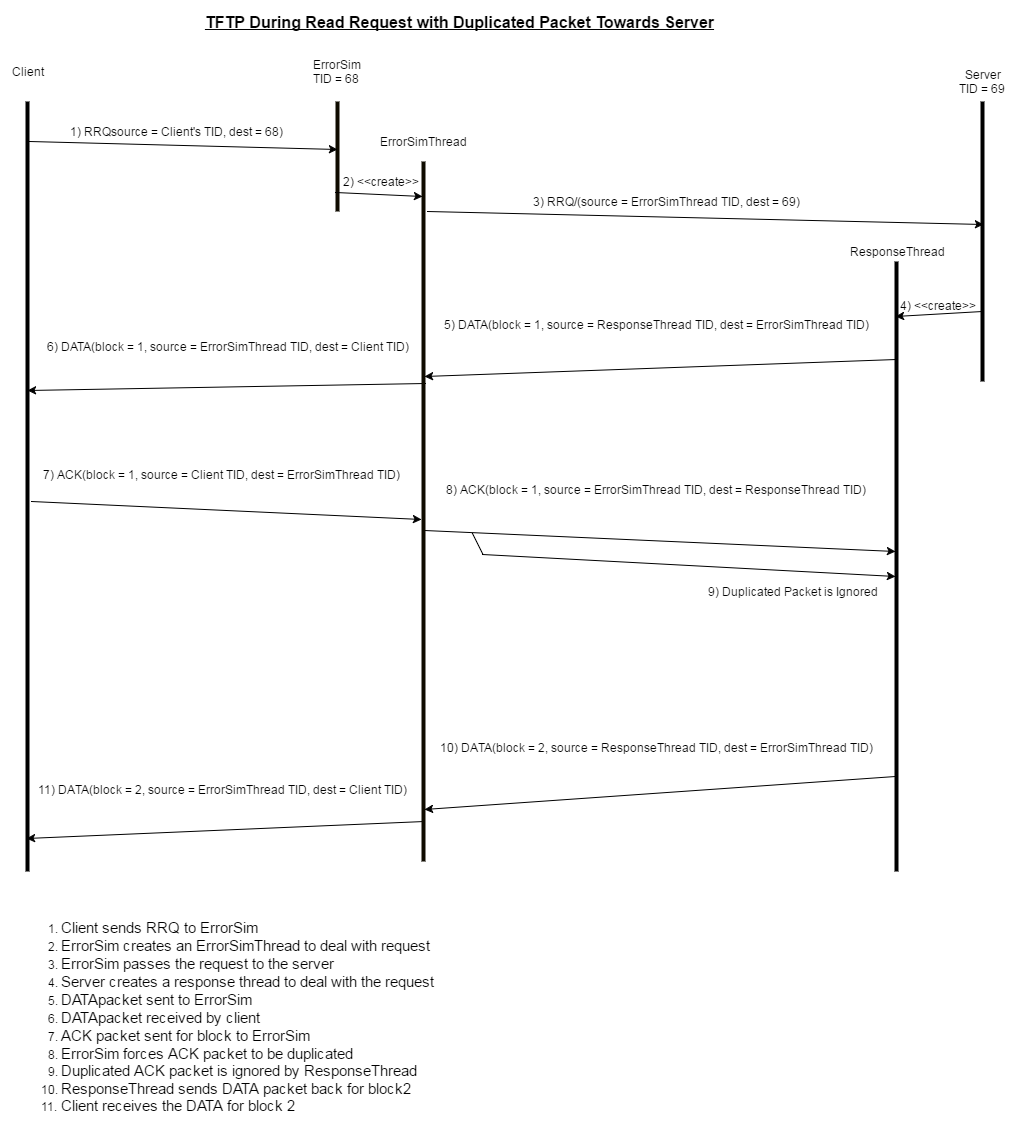

The diagram above was exported from draw.io. Its source (the exported page's mxGraphModel, read from the mxfile embedded in the PNG):
<mxGraphModel dx="1434" dy="760" grid="1" gridSize="10" guides="1" tooltips="1" connect="1" arrows="1" fold="1" page="1" pageScale="1" pageWidth="826" pageHeight="1169" background="#ffffff" math="0" shadow="0">
  <root>
    <mxCell id="0" />
    <mxCell id="1" parent="0" />
    <mxCell id="2" value="" style="line;direction=south;html=1;" parent="1" vertex="1">
      <mxGeometry x="80" y="100" width="10" height="770" as="geometry" />
    </mxCell>
    <mxCell id="3" value="" style="line;direction=south;html=1;plain-orange;fillColor=#0A0802;gradientColor=none;strokeColor=#0F0B00;" parent="1" vertex="1">
      <mxGeometry x="390" y="100" width="10" height="110" as="geometry" />
    </mxCell>
    <mxCell id="4" value="" style="line;direction=south;html=1;" parent="1" vertex="1">
      <mxGeometry x="1035" y="100" width="10" height="280" as="geometry" />
    </mxCell>
    <mxCell id="5" value="Client" style="text;html=1;strokeColor=none;fillColor=none;align=center;verticalAlign=middle;whiteSpace=wrap;overflow=hidden;" parent="1" vertex="1">
      <mxGeometry x="65" y="60" width="40" height="20" as="geometry" />
    </mxCell>
    <mxCell id="6" value="ErrorSim TID = 68&amp;nbsp;" style="text;html=1;strokeColor=none;fillColor=none;align=center;verticalAlign=middle;whiteSpace=wrap;overflow=hidden;" parent="1" vertex="1">
      <mxGeometry x="365" y="50" width="60" height="40" as="geometry" />
    </mxCell>
    <mxCell id="7" value="Server&lt;div&gt;TID = 69&amp;nbsp;&lt;/div&gt;" style="text;html=1;strokeColor=none;fillColor=none;align=center;verticalAlign=middle;whiteSpace=wrap;overflow=hidden;" parent="1" vertex="1">
      <mxGeometry x="1010" y="60" width="60" height="40" as="geometry" />
    </mxCell>
    <mxCell id="8" value="" style="line;direction=south;html=1;" parent="1" vertex="1">
      <mxGeometry x="949" y="260" width="10" height="610" as="geometry" />
    </mxCell>
    <mxCell id="9" value="ResponseThread" style="text;html=1;strokeColor=none;fillColor=none;align=center;verticalAlign=middle;whiteSpace=wrap;overflow=hidden;" parent="1" vertex="1">
      <mxGeometry x="901" y="230" width="106" height="40" as="geometry" />
    </mxCell>
    <mxCell id="10" value="" style="endArrow=classic;html=1;entryX=0.436;entryY=0.5;entryPerimeter=0;exitX=0.052;exitY=0.3;exitPerimeter=0;" parent="1" source="2" target="3" edge="1">
      <mxGeometry width="50" height="50" relative="1" as="geometry">
        <mxPoint x="10" y="80" as="sourcePoint" />
        <mxPoint x="60" y="30" as="targetPoint" />
      </mxGeometry>
    </mxCell>
    <mxCell id="11" value="1) RRQsource = Client's TID, dest = 68)" style="text;html=1;strokeColor=none;fillColor=none;align=center;verticalAlign=middle;whiteSpace=wrap;overflow=hidden;" parent="1" vertex="1">
      <mxGeometry x="99" y="120" width="268" height="20" as="geometry" />
    </mxCell>
    <mxCell id="12" value="" style="endArrow=classic;html=1;entryX=0.439;entryY=0.4;entryPerimeter=0;exitX=0.071;exitY=0.1;exitPerimeter=0;" parent="1" source="41" target="4" edge="1">
      <mxGeometry x="419" y="170" width="50" height="50" as="geometry">
        <mxPoint x="500" y="230" as="sourcePoint" />
        <mxPoint x="710" y="202" as="targetPoint" />
      </mxGeometry>
    </mxCell>
    <mxCell id="13" value="3) RRQ/(source = ErrorSimThread TID, dest = 69)" style="text;html=1;strokeColor=none;fillColor=none;align=center;verticalAlign=middle;whiteSpace=wrap;overflow=hidden;" parent="1" vertex="1">
      <mxGeometry x="564" y="190" width="319" height="20" as="geometry" />
    </mxCell>
    <mxCell id="14" value="" style="endArrow=classic;html=1;exitX=0.75;exitY=0.5;exitPerimeter=0;entryX=0.09;entryY=0.6;entryPerimeter=0;" parent="1" source="4" target="8" edge="1">
      <mxGeometry width="50" height="50" relative="1" as="geometry">
        <mxPoint x="953" y="320" as="sourcePoint" />
        <mxPoint x="955" y="305" as="targetPoint" />
      </mxGeometry>
    </mxCell>
    <mxCell id="15" value="4) &amp;lt;&amp;lt;create&amp;gt;&amp;gt;" style="text;html=1;strokeColor=none;fillColor=none;align=center;verticalAlign=middle;whiteSpace=wrap;overflow=hidden;" parent="1" vertex="1">
      <mxGeometry x="945" y="294" width="100" height="20" as="geometry" />
    </mxCell>
    <mxCell id="16" value="" style="endArrow=classic;html=1;exitX=0.161;exitY=0.5;exitPerimeter=0;entryX=0.307;entryY=0.4;entryPerimeter=0;" parent="1" source="8" target="41" edge="1">
      <mxGeometry width="50" height="50" relative="1" as="geometry">
        <mxPoint x="534" y="430" as="sourcePoint" />
        <mxPoint x="444" y="350" as="targetPoint" />
      </mxGeometry>
    </mxCell>
    <mxCell id="18" value="5) DATA(block = 1, source = ResponseThread TID, dest = ErrorSimThread TID)&lt;div&gt;&lt;br&gt;&lt;/div&gt;" style="text;html=1;strokeColor=none;fillColor=none;align=center;verticalAlign=middle;whiteSpace=wrap;overflow=hidden;" parent="1" vertex="1">
      <mxGeometry x="496" y="270" width="434" height="120" as="geometry" />
    </mxCell>
    <mxCell id="19" value="" style="endArrow=classic;html=1;entryX=0.375;entryY=0.5;entryPerimeter=0;exitX=0.317;exitY=0.3;exitPerimeter=0;" parent="1" source="41" target="2" edge="1">
      <mxGeometry width="50" height="50" relative="1" as="geometry">
        <mxPoint x="220" y="490" as="sourcePoint" />
        <mxPoint x="270" y="440" as="targetPoint" />
      </mxGeometry>
    </mxCell>
    <mxCell id="21" value="" style="endArrow=classic;html=1;exitX=0.519;exitY=0.1;exitPerimeter=0;entryX=0.511;entryY=0.7;entryPerimeter=0;" parent="1" source="2" target="41" edge="1">
      <mxGeometry width="50" height="50" relative="1" as="geometry">
        <mxPoint x="130" y="530" as="sourcePoint" />
        <mxPoint x="420" y="486" as="targetPoint" />
      </mxGeometry>
    </mxCell>
    <mxCell id="22" value="7) ACK(block = 1, source =&amp;nbsp;&lt;span&gt;Client TID&lt;/span&gt;, dest = ErrorSimThread TID)&lt;div&gt;&lt;br&gt;&lt;/div&gt;" style="text;html=1;strokeColor=none;fillColor=none;align=center;verticalAlign=middle;whiteSpace=wrap;overflow=hidden;" parent="1" vertex="1">
      <mxGeometry x="88" y="455" width="380" height="50" as="geometry" />
    </mxCell>
    <mxCell id="23" value="&lt;font style=&quot;font-size: 16px&quot;&gt;&lt;b&gt;&lt;u&gt;TFTP During Read Request with Duplicated Packet Towards Server&lt;/u&gt;&lt;/b&gt;&lt;/font&gt;" style="text;html=1;strokeColor=none;fillColor=none;align=center;verticalAlign=middle;whiteSpace=wrap;overflow=hidden;" parent="1" vertex="1">
      <mxGeometry x="206" width="620" height="40" as="geometry" />
    </mxCell>
    <mxCell id="24" value="" style="endArrow=classic;html=1;exitX=0.527;exitY=0.4;exitPerimeter=0;entryX=0.475;entryY=0.6;entryPerimeter=0;" parent="1" source="41" target="8" edge="1">
      <mxGeometry x="419" y="490" width="50" height="50" as="geometry">
        <mxPoint x="419" y="490" as="sourcePoint" />
        <mxPoint x="690" y="540" as="targetPoint" />
      </mxGeometry>
    </mxCell>
    <mxCell id="25" value="8) ACK(block = 1, source =&amp;nbsp;&lt;span&gt;ErrorSimThread TID&lt;/span&gt;, dest =&amp;nbsp;&lt;span&gt;ResponseThread TID&lt;/span&gt;)&lt;div&gt;&lt;br&gt;&lt;/div&gt;" style="text;html=1;strokeColor=none;fillColor=none;align=center;verticalAlign=middle;whiteSpace=wrap;overflow=hidden;" parent="1" vertex="1">
      <mxGeometry x="492" y="455" width="442" height="79" as="geometry" />
    </mxCell>
    <mxCell id="26" value="" style="endArrow=classic;html=1;exitX=0.943;exitY=0.4;exitPerimeter=0;entryX=0.957;entryY=0.6;entryPerimeter=0;" parent="1" source="41" target="2" edge="1">
      <mxGeometry x="85" y="661" width="50" height="50" as="geometry">
        <mxPoint x="85" y="661" as="sourcePoint" />
        <mxPoint x="89" y="834" as="targetPoint" />
      </mxGeometry>
    </mxCell>
    <mxCell id="27" value="11)&amp;nbsp;&lt;span&gt;DATA&lt;/span&gt;(block = 2, source =&amp;nbsp;&lt;span&gt;ErrorSimThread TID&lt;/span&gt;, dest =&amp;nbsp;&lt;span&gt;Client TID&lt;/span&gt;)&lt;div&gt;&lt;br&gt;&lt;/div&gt;" style="text;html=1;strokeColor=none;fillColor=none;align=center;verticalAlign=middle;whiteSpace=wrap;overflow=hidden;" parent="1" vertex="1">
      <mxGeometry x="85" y="770" width="390" height="50" as="geometry" />
    </mxCell>
    <mxCell id="28" value="" style="endArrow=classic;html=1;exitX=0.844;exitY=0.6;exitPerimeter=0;entryX=0.926;entryY=0.4;entryPerimeter=0;" parent="1" source="8" target="41" edge="1">
      <mxGeometry x="422" y="650" width="50" height="50" as="geometry">
        <mxPoint x="424" y="680" as="sourcePoint" />
        <mxPoint x="650" y="910" as="targetPoint" />
      </mxGeometry>
    </mxCell>
    <mxCell id="29" value="10) DATA(block = 2, source = ResponseThread TID, dest =&amp;nbsp;&lt;span&gt;ErrorSimThread TID&lt;/span&gt;)&lt;div&gt;&lt;br&gt;&lt;/div&gt;" style="text;html=1;strokeColor=none;fillColor=none;align=center;verticalAlign=middle;whiteSpace=wrap;overflow=hidden;" parent="1" vertex="1">
      <mxGeometry x="492" y="728" width="444" height="50" as="geometry" />
    </mxCell>
    <mxCell id="34" value="&lt;div style=&quot;text-align: left&quot;&gt;&lt;ol&gt;&lt;li&gt;&lt;font style=&quot;font-size: 15px&quot;&gt;Client sends RRQ to ErrorSim&lt;/font&gt;&lt;/li&gt;&lt;li&gt;&lt;font style=&quot;font-size: 15px&quot;&gt;ErrorSim creates an ErrorSimThread to deal with request&lt;/font&gt;&lt;/li&gt;&lt;li&gt;&lt;font style=&quot;font-size: 15px&quot;&gt;ErrorSim passes the request to the server&lt;/font&gt;&lt;/li&gt;&lt;li&gt;&lt;font style=&quot;font-size: 15px&quot;&gt;Server creates a response thread to deal with the request&lt;/font&gt;&lt;/li&gt;&lt;li&gt;&lt;font style=&quot;font-size: 15px&quot;&gt;DATApacket sent to ErrorSim&lt;/font&gt;&lt;/li&gt;&lt;li&gt;&lt;font style=&quot;font-size: 15px&quot;&gt;DATApacket received by client&lt;/font&gt;&lt;/li&gt;&lt;li&gt;&lt;font style=&quot;font-size: 15px&quot;&gt;ACK packet sent for block to ErrorSim&lt;/font&gt;&lt;/li&gt;&lt;li&gt;&lt;font style=&quot;font-size: 15px&quot;&gt;ErrorSim forces ACK packet to be duplicated&lt;/font&gt;&lt;/li&gt;&lt;li&gt;&lt;span style=&quot;line-height: 16.8px&quot;&gt;&lt;font style=&quot;font-size: 15px&quot;&gt;Duplicated ACK packet is ignored by ResponseThread&lt;/font&gt;&lt;/span&gt;&lt;/li&gt;&lt;li&gt;&lt;font style=&quot;font-size: 15px&quot;&gt;ResponseThread sends DATA packet back for block2&lt;/font&gt;&lt;/li&gt;&lt;li&gt;&lt;span style=&quot;line-height: 16.8px&quot;&gt;&lt;font style=&quot;font-size: 15px&quot;&gt;Client receives the DATA for block 2&lt;/font&gt;&lt;/span&gt;&lt;/li&gt;&lt;/ol&gt;&lt;/div&gt;" style="text;html=1;strokeColor=none;fillColor=none;align=center;verticalAlign=middle;whiteSpace=wrap;overflow=hidden;" parent="1" vertex="1">
      <mxGeometry x="59" y="890" width="451" height="250" as="geometry" />
    </mxCell>
    <mxCell id="39" value="" style="endArrow=classic;html=1;entryX=0.516;entryY=0.6;entryPerimeter=0;" parent="1" target="8" edge="1">
      <mxGeometry x="110" y="550" width="50" height="50" as="geometry">
        <mxPoint x="540" y="553" as="sourcePoint" />
        <mxPoint x="270" y="730" as="targetPoint" />
      </mxGeometry>
    </mxCell>
    <mxCell id="41" value="" style="line;direction=south;html=1;plain-orange;fillColor=#0A0802;gradientColor=none;strokeColor=#0F0B00;" parent="1" vertex="1">
      <mxGeometry x="476" y="160" width="10" height="700" as="geometry" />
    </mxCell>
    <mxCell id="42" value="ErrorSimThread" style="text;html=1;strokeColor=none;fillColor=none;align=center;verticalAlign=middle;whiteSpace=wrap;overflow=hidden;" parent="1" vertex="1">
      <mxGeometry x="425" y="120" width="111" height="40" as="geometry" />
    </mxCell>
    <mxCell id="43" value="" style="endArrow=classic;html=1;entryX=0.05;entryY=0.6;entryPerimeter=0;exitX=0.827;exitY=0.7;exitPerimeter=0;" parent="1" source="3" target="41" edge="1">
      <mxGeometry x="390" y="170" width="50" height="50" as="geometry">
        <mxPoint x="390" y="170" as="sourcePoint" />
        <mxPoint x="698" y="186" as="targetPoint" />
      </mxGeometry>
    </mxCell>
    <mxCell id="44" value="2) &amp;lt;&amp;lt;create&amp;gt;&amp;gt;" style="text;html=1;strokeColor=none;fillColor=none;align=center;verticalAlign=middle;whiteSpace=wrap;overflow=hidden;" parent="1" vertex="1">
      <mxGeometry x="388" y="170" width="100" height="20" as="geometry" />
    </mxCell>
    <mxCell id="20" value="6) DATA(block = 1, source = ErrorSimThread TID, dest = Client TID)&lt;div&gt;&lt;br&gt;&lt;/div&gt;" style="text;html=1;strokeColor=none;fillColor=none;align=center;verticalAlign=middle;whiteSpace=wrap;overflow=hidden;" parent="1" vertex="1">
      <mxGeometry x="97" y="304" width="375" height="95" as="geometry" />
    </mxCell>
    <mxCell id="53" value="" style="endArrow=none;html=1;endFill=0;" parent="1" edge="1">
      <mxGeometry x="747" y="702" width="50" height="50" as="geometry">
        <mxPoint x="530" y="532" as="sourcePoint" />
        <mxPoint x="540" y="552" as="targetPoint" />
      </mxGeometry>
    </mxCell>
    <mxCell id="56" value="9) Duplicated Packet is Ignored" style="text;html=1;strokeColor=none;fillColor=none;align=center;verticalAlign=middle;whiteSpace=wrap;overflow=hidden;" parent="1" vertex="1">
      <mxGeometry x="750" y="570" width="199" height="40" as="geometry" />
    </mxCell>
  </root>
</mxGraphModel>